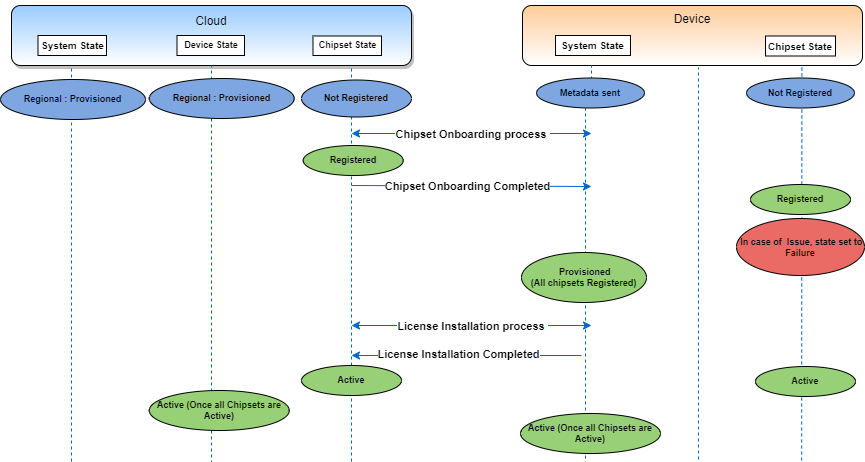

The diagram above was exported from draw.io. Its source (the exported page's mxGraphModel, read from the mxfile embedded in the PNG):
<mxGraphModel dx="1958" dy="482" grid="1" gridSize="10" guides="1" tooltips="1" connect="0" arrows="1" fold="1" page="1" pageScale="1" pageWidth="850" pageHeight="1100" math="0" shadow="0">
  <root>
    <mxCell id="0" />
    <mxCell id="1" parent="0" />
    <mxCell id="qBZ9w8Ytvgk11IJyx_VB-49" value="" style="endArrow=none;dashed=1;html=1;rounded=0;strokeColor=#0066CC;entryX=0.759;entryY=1.022;entryDx=0;entryDy=0;entryPerimeter=0;" parent="1" edge="1">
      <mxGeometry width="50" height="50" relative="1" as="geometry">
        <mxPoint x="527" y="760" as="sourcePoint" />
        <mxPoint x="526.96" y="121.98000000000002" as="targetPoint" />
      </mxGeometry>
    </mxCell>
    <mxCell id="cpo8Nk9F5ihW4HBVuCun-1" value="&lt;font style=&quot;font-size: 12px&quot;&gt;&lt;br&gt;Cloud&lt;br&gt;&lt;br&gt;&lt;br&gt;&amp;nbsp;&lt;/font&gt;" style="rounded=1;whiteSpace=wrap;html=1;fillColor=#99CCFF;shadow=1;gradientColor=#ffffff;" parent="1" vertex="1">
      <mxGeometry x="-160" y="60" width="400" height="60" as="geometry" />
    </mxCell>
    <mxCell id="cpo8Nk9F5ihW4HBVuCun-2" value="Device&lt;br&gt;" style="rounded=1;whiteSpace=wrap;html=1;fillColor=#FFCC99;gradientColor=#ffffff;verticalAlign=top;" parent="1" vertex="1">
      <mxGeometry x="351" y="60" width="340" height="60" as="geometry" />
    </mxCell>
    <mxCell id="cpo8Nk9F5ihW4HBVuCun-3" value="&lt;b style=&quot;font-size: 10px&quot;&gt;System State&lt;/b&gt;" style="rounded=0;whiteSpace=wrap;html=1;fontSize=10;" parent="1" vertex="1">
      <mxGeometry x="-133.5" y="90" width="68.5" height="20" as="geometry" />
    </mxCell>
    <mxCell id="cpo8Nk9F5ihW4HBVuCun-4" value="&lt;b style=&quot;font-size: 9px&quot;&gt;Device State&lt;/b&gt;" style="rounded=0;whiteSpace=wrap;html=1;fontSize=9;" parent="1" vertex="1">
      <mxGeometry x="5.5" y="90" width="67.5" height="20" as="geometry" />
    </mxCell>
    <mxCell id="cpo8Nk9F5ihW4HBVuCun-5" value="&lt;b style=&quot;font-size: 9px&quot;&gt;Chipset State&lt;/b&gt;" style="rounded=0;whiteSpace=wrap;html=1;fontSize=9;" parent="1" vertex="1">
      <mxGeometry x="141.5" y="90.5" width="68.5" height="19.5" as="geometry" />
    </mxCell>
    <mxCell id="cpo8Nk9F5ihW4HBVuCun-9" value="&lt;b style=&quot;font-size: 10px&quot;&gt;System State&lt;/b&gt;" style="rounded=0;whiteSpace=wrap;html=1;fontSize=10;" parent="1" vertex="1">
      <mxGeometry x="384" y="90" width="75" height="20" as="geometry" />
    </mxCell>
    <mxCell id="cpo8Nk9F5ihW4HBVuCun-11" value="&lt;b style=&quot;font-size: 10px&quot;&gt;Chipset State&lt;/b&gt;" style="rounded=0;whiteSpace=wrap;html=1;fontSize=10;" parent="1" vertex="1">
      <mxGeometry x="594" y="90.5" width="70" height="20" as="geometry" />
    </mxCell>
    <mxCell id="QK3-FngoFzQ351H6mKNe-1" value="" style="endArrow=none;dashed=1;html=1;rounded=0;strokeColor=#0066CC;" parent="1" edge="1">
      <mxGeometry width="50" height="50" relative="1" as="geometry">
        <mxPoint x="-100" y="780" as="sourcePoint" />
        <mxPoint x="-100" y="120" as="targetPoint" />
      </mxGeometry>
    </mxCell>
    <mxCell id="QK3-FngoFzQ351H6mKNe-2" value="" style="endArrow=none;dashed=1;html=1;rounded=0;strokeColor=#0066CC;startArrow=none;" parent="1" edge="1">
      <mxGeometry width="50" height="50" relative="1" as="geometry">
        <mxPoint x="40" y="560" as="sourcePoint" />
        <mxPoint x="40" y="120" as="targetPoint" />
        <Array as="points">
          <mxPoint x="40" y="320" />
        </Array>
      </mxGeometry>
    </mxCell>
    <mxCell id="QK3-FngoFzQ351H6mKNe-3" value="" style="endArrow=none;dashed=1;html=1;rounded=0;strokeColor=#0066CC;" parent="1" edge="1">
      <mxGeometry width="50" height="50" relative="1" as="geometry">
        <mxPoint x="180" y="750" as="sourcePoint" />
        <mxPoint x="180" y="120" as="targetPoint" />
      </mxGeometry>
    </mxCell>
    <mxCell id="QK3-FngoFzQ351H6mKNe-4" value="" style="endArrow=none;dashed=1;html=1;rounded=0;strokeColor=#0066CC;startArrow=none;" parent="1" edge="1">
      <mxGeometry width="50" height="50" relative="1" as="geometry">
        <mxPoint x="420" y="140" as="sourcePoint" />
        <mxPoint x="420" y="120" as="targetPoint" />
      </mxGeometry>
    </mxCell>
    <mxCell id="qBZ9w8Ytvgk11IJyx_VB-5" value="" style="endArrow=none;dashed=1;html=1;rounded=0;strokeColor=#0066CC;" parent="1" edge="1">
      <mxGeometry width="50" height="50" relative="1" as="geometry">
        <mxPoint x="414" y="723" as="sourcePoint" />
        <mxPoint x="414" y="163" as="targetPoint" />
      </mxGeometry>
    </mxCell>
    <mxCell id="qBZ9w8Ytvgk11IJyx_VB-25" value="&lt;font style=&quot;font-size: 9px;&quot;&gt;&lt;b style=&quot;font-size: 9px;&quot;&gt;&amp;nbsp;Provisioned&lt;br style=&quot;font-size: 9px;&quot;&gt;(All chipsets Registered)&lt;/b&gt;&lt;/font&gt;" style="ellipse;whiteSpace=wrap;html=1;fillColor=#97D077;fontSize=9;" parent="1" vertex="1">
      <mxGeometry x="350" y="307" width="125" height="50" as="geometry" />
    </mxCell>
    <mxCell id="bqcem7F7EAP60V_j0JM6-1" value="&lt;font style=&quot;font-size: 9px;&quot;&gt;&lt;b style=&quot;font-size: 9px;&quot;&gt;Regional : Provisioned&lt;br style=&quot;font-size: 9px;&quot;&gt;&lt;/b&gt;&lt;/font&gt;" style="ellipse;whiteSpace=wrap;html=1;fillColor=#7EA6E0;fontSize=9;" parent="1" vertex="1">
      <mxGeometry x="-171" y="134" width="145" height="40" as="geometry" />
    </mxCell>
    <mxCell id="bqcem7F7EAP60V_j0JM6-2" value="&lt;font style=&quot;font-size: 9px;&quot;&gt;&lt;b style=&quot;font-size: 9px;&quot;&gt;Regional : Provisioned&lt;br style=&quot;font-size: 9px;&quot;&gt;&lt;/b&gt;&lt;/font&gt;" style="ellipse;whiteSpace=wrap;html=1;fillColor=#7EA6E0;fontSize=9;" parent="1" vertex="1">
      <mxGeometry x="-22.25" y="133" width="145" height="40" as="geometry" />
    </mxCell>
    <mxCell id="bqcem7F7EAP60V_j0JM6-3" value="&lt;font style=&quot;font-size: 9px;&quot;&gt;&lt;b style=&quot;font-size: 9px;&quot;&gt;Not Registered&lt;/b&gt;&lt;/font&gt;" style="ellipse;whiteSpace=wrap;html=1;fillColor=#7EA6E0;fontSize=9;" parent="1" vertex="1">
      <mxGeometry x="130" y="134.5" width="110" height="37" as="geometry" />
    </mxCell>
    <mxCell id="bqcem7F7EAP60V_j0JM6-5" value="&lt;font style=&quot;font-size: 9px;&quot;&gt;&lt;b style=&quot;font-size: 9px;&quot;&gt;Metadata sent&lt;/b&gt;&lt;/font&gt;" style="ellipse;whiteSpace=wrap;html=1;fillColor=#7EA6E0;fontSize=9;" parent="1" vertex="1">
      <mxGeometry x="365" y="132.5" width="108" height="30" as="geometry" />
    </mxCell>
    <mxCell id="bqcem7F7EAP60V_j0JM6-20" value="" style="endArrow=classic;startArrow=classic;html=1;rounded=0;strokeColor=#0066CC;fillColor=default;" parent="1" edge="1">
      <mxGeometry width="50" height="50" relative="1" as="geometry">
        <mxPoint x="180" y="188" as="sourcePoint" />
        <mxPoint x="420" y="188" as="targetPoint" />
      </mxGeometry>
    </mxCell>
    <mxCell id="bqcem7F7EAP60V_j0JM6-21" value="&lt;b&gt;Chipset Onboarding process&amp;nbsp;&lt;/b&gt;" style="edgeLabel;html=1;align=center;verticalAlign=middle;resizable=0;points=[];" parent="bqcem7F7EAP60V_j0JM6-20" vertex="1" connectable="0">
      <mxGeometry x="0.0917" y="1" relative="1" as="geometry">
        <mxPoint x="-11" y="1" as="offset" />
      </mxGeometry>
    </mxCell>
    <mxCell id="bqcem7F7EAP60V_j0JM6-28" value="" style="endArrow=none;dashed=1;html=1;rounded=0;strokeColor=#0066CC;" parent="1" edge="1">
      <mxGeometry width="50" height="50" relative="1" as="geometry">
        <mxPoint x="630" y="719" as="sourcePoint" />
        <mxPoint x="630.4" y="119" as="targetPoint" />
      </mxGeometry>
    </mxCell>
    <mxCell id="bqcem7F7EAP60V_j0JM6-41" value="" style="endArrow=classic;html=1;rounded=0;strokeColor=#0066CC;fillColor=default;" parent="1" edge="1">
      <mxGeometry width="50" height="50" relative="1" as="geometry">
        <mxPoint x="180" y="240" as="sourcePoint" />
        <mxPoint x="420" y="241" as="targetPoint" />
      </mxGeometry>
    </mxCell>
    <mxCell id="bqcem7F7EAP60V_j0JM6-44" value="&lt;b&gt;Chipset Onboarding Completed&lt;/b&gt;" style="edgeLabel;html=1;align=center;verticalAlign=middle;resizable=0;points=[];" parent="bqcem7F7EAP60V_j0JM6-41" vertex="1" connectable="0">
      <mxGeometry x="0.1565" y="-1" relative="1" as="geometry">
        <mxPoint x="-23" y="-1" as="offset" />
      </mxGeometry>
    </mxCell>
    <mxCell id="bqcem7F7EAP60V_j0JM6-48" value="" style="endArrow=classic;startArrow=classic;html=1;rounded=0;strokeColor=#0066CC;fillColor=default;" parent="1" edge="1">
      <mxGeometry width="50" height="50" relative="1" as="geometry">
        <mxPoint x="180" y="380" as="sourcePoint" />
        <mxPoint x="420" y="380" as="targetPoint" />
      </mxGeometry>
    </mxCell>
    <mxCell id="bqcem7F7EAP60V_j0JM6-49" value="&lt;b&gt;License Installation process&amp;nbsp;&lt;/b&gt;" style="edgeLabel;html=1;align=center;verticalAlign=middle;resizable=0;points=[];" parent="bqcem7F7EAP60V_j0JM6-48" vertex="1" connectable="0">
      <mxGeometry x="0.0917" y="1" relative="1" as="geometry">
        <mxPoint x="-11" y="1" as="offset" />
      </mxGeometry>
    </mxCell>
    <mxCell id="bqcem7F7EAP60V_j0JM6-51" value="" style="endArrow=classic;html=1;rounded=0;strokeColor=#0066CC;fillColor=default;" parent="1" edge="1">
      <mxGeometry width="50" height="50" relative="1" as="geometry">
        <mxPoint x="410" y="410" as="sourcePoint" />
        <mxPoint x="180" y="410" as="targetPoint" />
      </mxGeometry>
    </mxCell>
    <mxCell id="bqcem7F7EAP60V_j0JM6-52" value="&lt;b&gt;License Installation Completed&lt;/b&gt;" style="edgeLabel;html=1;align=center;verticalAlign=middle;resizable=0;points=[];" parent="bqcem7F7EAP60V_j0JM6-51" vertex="1" connectable="0">
      <mxGeometry x="0.1565" y="-1" relative="1" as="geometry">
        <mxPoint x="9" y="-1" as="offset" />
      </mxGeometry>
    </mxCell>
    <mxCell id="bqcem7F7EAP60V_j0JM6-53" value="&lt;b style=&quot;font-size: 9px;&quot;&gt;Active&lt;/b&gt;" style="ellipse;whiteSpace=wrap;html=1;fillColor=#97D077;fontSize=9;" parent="1" vertex="1">
      <mxGeometry x="130" y="420" width="100" height="30" as="geometry" />
    </mxCell>
    <mxCell id="bqcem7F7EAP60V_j0JM6-54" value="&lt;b style=&quot;font-size: 9px;&quot;&gt;Active (Once all Chipsets are Active)&lt;/b&gt;" style="ellipse;whiteSpace=wrap;html=1;fillColor=#97D077;fontSize=9;" parent="1" vertex="1">
      <mxGeometry x="-22.25" y="445" width="140" height="40" as="geometry" />
    </mxCell>
    <mxCell id="bqcem7F7EAP60V_j0JM6-56" value="&lt;b style=&quot;font-size: 9px;&quot;&gt;Active&lt;/b&gt;" style="ellipse;whiteSpace=wrap;html=1;fillColor=#97D077;fontSize=9;" parent="1" vertex="1">
      <mxGeometry x="584" y="421" width="100" height="30" as="geometry" />
    </mxCell>
    <mxCell id="bqcem7F7EAP60V_j0JM6-59" value="&lt;b style=&quot;font-size: 9px;&quot;&gt;Active (Once all Chipsets are Active)&lt;/b&gt;" style="ellipse;whiteSpace=wrap;html=1;fillColor=#97D077;fontSize=9;" parent="1" vertex="1">
      <mxGeometry x="349" y="468" width="140" height="40" as="geometry" />
    </mxCell>
    <mxCell id="bqcem7F7EAP60V_j0JM6-27" value="&lt;font style=&quot;font-size: 9px&quot;&gt;&lt;b style=&quot;font-size: 9px&quot;&gt;Registered&lt;br style=&quot;font-size: 9px&quot;&gt;&lt;/b&gt;&lt;/font&gt;" style="ellipse;whiteSpace=wrap;html=1;fillColor=#97D077;fontSize=9;" parent="1" vertex="1">
      <mxGeometry x="579" y="239" width="100" height="30" as="geometry" />
    </mxCell>
    <mxCell id="bqcem7F7EAP60V_j0JM6-23" value="&lt;b style=&quot;font-size: 9px;&quot;&gt;&amp;nbsp;&lt;/b&gt;&lt;b style=&quot;font-size: 9px;&quot;&gt;In case of&amp;nbsp; Issue, state set to Failure&lt;/b&gt;&lt;b style=&quot;font-size: 9px;&quot;&gt;&lt;br style=&quot;font-size: 9px;&quot;&gt;&lt;/b&gt;" style="ellipse;whiteSpace=wrap;html=1;fillColor=#EA6B66;fontSize=9;" parent="1" vertex="1">
      <mxGeometry x="565" y="273" width="128" height="57" as="geometry" />
    </mxCell>
    <mxCell id="bqcem7F7EAP60V_j0JM6-26" value="&lt;font style=&quot;font-size: 9px;&quot;&gt;&lt;b style=&quot;font-size: 9px;&quot;&gt;Not Registered&lt;/b&gt;&lt;/font&gt;" style="ellipse;whiteSpace=wrap;html=1;fillColor=#7EA6E0;fontSize=9;" parent="1" vertex="1">
      <mxGeometry x="575" y="132.5" width="108" height="30" as="geometry" />
    </mxCell>
    <mxCell id="bqcem7F7EAP60V_j0JM6-35" value="&lt;font style=&quot;font-size: 9px&quot;&gt;&lt;b style=&quot;font-size: 9px&quot;&gt;Registered&lt;br style=&quot;font-size: 9px&quot;&gt;&lt;/b&gt;&lt;/font&gt;" style="ellipse;whiteSpace=wrap;html=1;fillColor=#97D077;fontSize=9;" parent="1" vertex="1">
      <mxGeometry x="131.75" y="200" width="100" height="30" as="geometry" />
    </mxCell>
  </root>
</mxGraphModel>